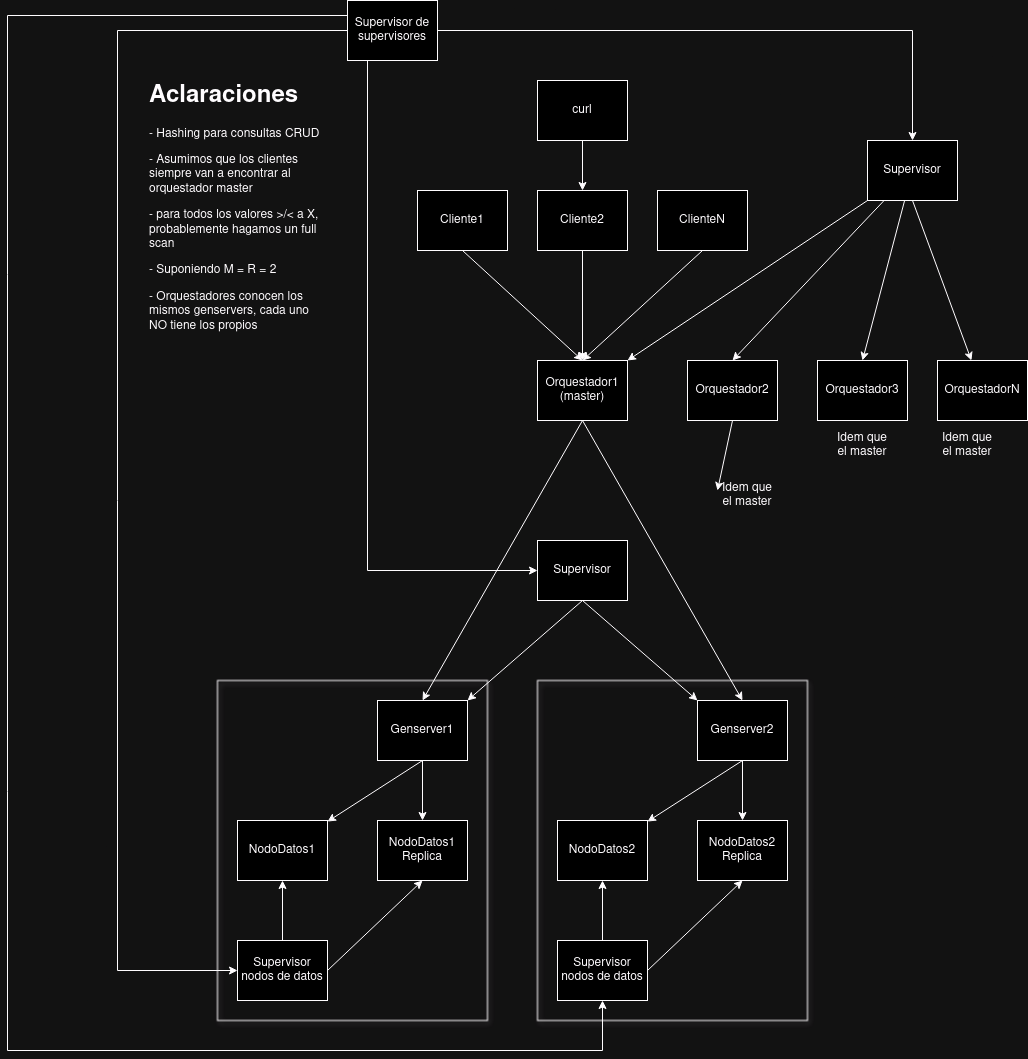

The diagram above was exported from draw.io. Its source (the exported page's mxGraphModel, read from the mxfile embedded in the PNG):
<mxGraphModel dx="3358" dy="2354" grid="1" gridSize="10" guides="1" tooltips="1" connect="1" arrows="1" fold="1" page="1" pageScale="1" pageWidth="850" pageHeight="1100" math="0" shadow="0">
  <root>
    <mxCell id="0" />
    <mxCell id="1" parent="0" />
    <mxCell id="qe7n5jUayhy7K_lzVDPH-15" style="edgeStyle=none;rounded=0;orthogonalLoop=1;jettySize=auto;html=1;exitX=0.5;exitY=1;exitDx=0;exitDy=0;entryX=0.5;entryY=0;entryDx=0;entryDy=0;" parent="1" source="BEEaG49dyAV84odfW7Qx-5" target="qe7n5jUayhy7K_lzVDPH-10" edge="1">
      <mxGeometry relative="1" as="geometry" />
    </mxCell>
    <mxCell id="BEEaG49dyAV84odfW7Qx-5" value="Orquestador1 (master)" style="rounded=0;whiteSpace=wrap;html=1;" parent="1" vertex="1">
      <mxGeometry x="360" y="290" width="90" height="60" as="geometry" />
    </mxCell>
    <mxCell id="L6V3DSgHUrPCXiAwNbHg-5" style="rounded=0;orthogonalLoop=1;jettySize=auto;html=1;exitX=0.5;exitY=1;exitDx=0;exitDy=0;entryX=0.5;entryY=0;entryDx=0;entryDy=0;" parent="1" source="BEEaG49dyAV84odfW7Qx-5" target="rwYgnQYRINfxA-6LdiGa-7" edge="1">
      <mxGeometry relative="1" as="geometry" />
    </mxCell>
    <mxCell id="LCpMiHiOsyGtnZy0033A-3" style="edgeStyle=none;rounded=0;orthogonalLoop=1;jettySize=auto;html=1;exitX=0.5;exitY=1;exitDx=0;exitDy=0;" parent="1" source="BEEaG49dyAV84odfW7Qx-6" edge="1">
      <mxGeometry relative="1" as="geometry">
        <mxPoint x="540" y="420" as="targetPoint" />
      </mxGeometry>
    </mxCell>
    <mxCell id="BEEaG49dyAV84odfW7Qx-6" value="Orquestador2" style="rounded=0;whiteSpace=wrap;html=1;" parent="1" vertex="1">
      <mxGeometry x="510" y="290" width="90" height="60" as="geometry" />
    </mxCell>
    <mxCell id="BEEaG49dyAV84odfW7Qx-13" style="edgeStyle=none;rounded=0;orthogonalLoop=1;jettySize=auto;html=1;exitX=0.5;exitY=1;exitDx=0;exitDy=0;entryX=0.5;entryY=0;entryDx=0;entryDy=0;" parent="1" source="BEEaG49dyAV84odfW7Qx-9" target="BEEaG49dyAV84odfW7Qx-5" edge="1">
      <mxGeometry relative="1" as="geometry" />
    </mxCell>
    <mxCell id="BEEaG49dyAV84odfW7Qx-9" value="Cliente1" style="rounded=0;whiteSpace=wrap;html=1;" parent="1" vertex="1">
      <mxGeometry x="240" y="120" width="90" height="60" as="geometry" />
    </mxCell>
    <mxCell id="BEEaG49dyAV84odfW7Qx-14" style="edgeStyle=none;rounded=0;orthogonalLoop=1;jettySize=auto;html=1;exitX=0.5;exitY=1;exitDx=0;exitDy=0;entryX=0.5;entryY=0;entryDx=0;entryDy=0;" parent="1" source="BEEaG49dyAV84odfW7Qx-10" target="BEEaG49dyAV84odfW7Qx-5" edge="1">
      <mxGeometry relative="1" as="geometry" />
    </mxCell>
    <mxCell id="BEEaG49dyAV84odfW7Qx-10" value="Cliente2" style="rounded=0;whiteSpace=wrap;html=1;" parent="1" vertex="1">
      <mxGeometry x="360" y="120" width="90" height="60" as="geometry" />
    </mxCell>
    <mxCell id="BEEaG49dyAV84odfW7Qx-15" style="edgeStyle=none;rounded=0;orthogonalLoop=1;jettySize=auto;html=1;exitX=0.5;exitY=1;exitDx=0;exitDy=0;entryX=0.5;entryY=0;entryDx=0;entryDy=0;" parent="1" source="BEEaG49dyAV84odfW7Qx-11" target="BEEaG49dyAV84odfW7Qx-5" edge="1">
      <mxGeometry relative="1" as="geometry" />
    </mxCell>
    <mxCell id="BEEaG49dyAV84odfW7Qx-11" value="ClienteN" style="rounded=0;whiteSpace=wrap;html=1;" parent="1" vertex="1">
      <mxGeometry x="480" y="120" width="90" height="60" as="geometry" />
    </mxCell>
    <mxCell id="rU3c24z_6jx2H74WiLgL-3" value="Orquestador3" style="rounded=0;whiteSpace=wrap;html=1;" parent="1" vertex="1">
      <mxGeometry x="640" y="290" width="90" height="60" as="geometry" />
    </mxCell>
    <mxCell id="9ux4Oef_1-vFdQ5cRAAr-1" value="" style="rounded=0;whiteSpace=wrap;html=1;shadow=1;fillColor=none;" parent="1" vertex="1">
      <mxGeometry x="40" y="610" width="270" height="340" as="geometry" />
    </mxCell>
    <mxCell id="rwYgnQYRINfxA-6LdiGa-3" value="NodoDatos1" style="rounded=0;whiteSpace=wrap;html=1;" parent="1" vertex="1">
      <mxGeometry x="60" y="750" width="90" height="60" as="geometry" />
    </mxCell>
    <mxCell id="rwYgnQYRINfxA-6LdiGa-4" value="&lt;div&gt;NodoDatos1&lt;/div&gt;&lt;div&gt;Replica&lt;/div&gt;" style="rounded=0;whiteSpace=wrap;html=1;" parent="1" vertex="1">
      <mxGeometry x="200" y="750" width="90" height="60" as="geometry" />
    </mxCell>
    <mxCell id="rwYgnQYRINfxA-6LdiGa-12" style="edgeStyle=none;rounded=0;orthogonalLoop=1;jettySize=auto;html=1;exitX=0.5;exitY=1;exitDx=0;exitDy=0;" parent="1" source="rwYgnQYRINfxA-6LdiGa-7" target="rwYgnQYRINfxA-6LdiGa-3" edge="1">
      <mxGeometry relative="1" as="geometry" />
    </mxCell>
    <mxCell id="rwYgnQYRINfxA-6LdiGa-13" style="edgeStyle=none;rounded=0;orthogonalLoop=1;jettySize=auto;html=1;exitX=0.5;exitY=1;exitDx=0;exitDy=0;entryX=0.5;entryY=0;entryDx=0;entryDy=0;" parent="1" source="rwYgnQYRINfxA-6LdiGa-7" target="rwYgnQYRINfxA-6LdiGa-4" edge="1">
      <mxGeometry relative="1" as="geometry" />
    </mxCell>
    <mxCell id="rwYgnQYRINfxA-6LdiGa-7" value="Genserver1" style="rounded=0;whiteSpace=wrap;html=1;" parent="1" vertex="1">
      <mxGeometry x="200" y="630" width="90" height="60" as="geometry" />
    </mxCell>
    <mxCell id="rwYgnQYRINfxA-6LdiGa-10" style="edgeStyle=none;rounded=0;orthogonalLoop=1;jettySize=auto;html=1;exitX=0.5;exitY=0;exitDx=0;exitDy=0;entryX=0.5;entryY=1;entryDx=0;entryDy=0;" parent="1" source="rwYgnQYRINfxA-6LdiGa-8" target="rwYgnQYRINfxA-6LdiGa-3" edge="1">
      <mxGeometry relative="1" as="geometry">
        <mxPoint x="70" y="761.6129032258063" as="targetPoint" />
      </mxGeometry>
    </mxCell>
    <mxCell id="rwYgnQYRINfxA-6LdiGa-8" value="Supervisor nodos de datos" style="rounded=0;whiteSpace=wrap;html=1;" parent="1" vertex="1">
      <mxGeometry x="60" y="870" width="90" height="60" as="geometry" />
    </mxCell>
    <mxCell id="L6V3DSgHUrPCXiAwNbHg-3" value="" style="endArrow=classic;html=1;rounded=0;entryX=0.5;entryY=1;entryDx=0;entryDy=0;exitX=1;exitY=0.5;exitDx=0;exitDy=0;" parent="1" source="rwYgnQYRINfxA-6LdiGa-8" target="rwYgnQYRINfxA-6LdiGa-4" edge="1">
      <mxGeometry width="50" height="50" relative="1" as="geometry">
        <mxPoint x="120" y="870" as="sourcePoint" />
        <mxPoint x="280" y="910" as="targetPoint" />
      </mxGeometry>
    </mxCell>
    <mxCell id="BEEaG49dyAV84odfW7Qx-7" value="OrquestadorN" style="rounded=0;whiteSpace=wrap;html=1;" parent="1" vertex="1">
      <mxGeometry x="760" y="290" width="90" height="60" as="geometry" />
    </mxCell>
    <mxCell id="LCpMiHiOsyGtnZy0033A-9" style="edgeStyle=none;rounded=0;orthogonalLoop=1;jettySize=auto;html=1;exitX=0.5;exitY=1;exitDx=0;exitDy=0;entryX=0.5;entryY=0;entryDx=0;entryDy=0;" parent="1" source="OF7F_jCNRdNMhcOmiNLO-2" target="BEEaG49dyAV84odfW7Qx-10" edge="1">
      <mxGeometry relative="1" as="geometry" />
    </mxCell>
    <mxCell id="OF7F_jCNRdNMhcOmiNLO-2" value="curl" style="rounded=0;whiteSpace=wrap;html=1;" parent="1" vertex="1">
      <mxGeometry x="360" y="10" width="90" height="60" as="geometry" />
    </mxCell>
    <mxCell id="qe7n5jUayhy7K_lzVDPH-3" style="edgeStyle=none;rounded=0;orthogonalLoop=1;jettySize=auto;html=1;exitX=0.5;exitY=1;exitDx=0;exitDy=0;entryX=1;entryY=0;entryDx=0;entryDy=0;" parent="1" source="qe7n5jUayhy7K_lzVDPH-1" target="rwYgnQYRINfxA-6LdiGa-7" edge="1">
      <mxGeometry relative="1" as="geometry" />
    </mxCell>
    <mxCell id="qe7n5jUayhy7K_lzVDPH-14" style="edgeStyle=none;rounded=0;orthogonalLoop=1;jettySize=auto;html=1;exitX=0.5;exitY=1;exitDx=0;exitDy=0;entryX=0;entryY=0;entryDx=0;entryDy=0;" parent="1" source="qe7n5jUayhy7K_lzVDPH-1" target="qe7n5jUayhy7K_lzVDPH-10" edge="1">
      <mxGeometry relative="1" as="geometry" />
    </mxCell>
    <mxCell id="qe7n5jUayhy7K_lzVDPH-1" value="Supervisor" style="rounded=0;whiteSpace=wrap;html=1;" parent="1" vertex="1">
      <mxGeometry x="360" y="470" width="90" height="60" as="geometry" />
    </mxCell>
    <mxCell id="qe7n5jUayhy7K_lzVDPH-5" value="" style="rounded=0;whiteSpace=wrap;html=1;shadow=1;fillColor=none;" parent="1" vertex="1">
      <mxGeometry x="360" y="610" width="270" height="340" as="geometry" />
    </mxCell>
    <mxCell id="qe7n5jUayhy7K_lzVDPH-6" value="NodoDatos2" style="rounded=0;whiteSpace=wrap;html=1;" parent="1" vertex="1">
      <mxGeometry x="380" y="750" width="90" height="60" as="geometry" />
    </mxCell>
    <mxCell id="qe7n5jUayhy7K_lzVDPH-7" value="&lt;div&gt;NodoDatos2&lt;/div&gt;&lt;div&gt;Replica&lt;/div&gt;" style="rounded=0;whiteSpace=wrap;html=1;" parent="1" vertex="1">
      <mxGeometry x="520" y="750" width="90" height="60" as="geometry" />
    </mxCell>
    <mxCell id="qe7n5jUayhy7K_lzVDPH-8" style="edgeStyle=none;rounded=0;orthogonalLoop=1;jettySize=auto;html=1;exitX=0.5;exitY=1;exitDx=0;exitDy=0;" parent="1" source="qe7n5jUayhy7K_lzVDPH-10" target="qe7n5jUayhy7K_lzVDPH-6" edge="1">
      <mxGeometry relative="1" as="geometry" />
    </mxCell>
    <mxCell id="qe7n5jUayhy7K_lzVDPH-9" style="edgeStyle=none;rounded=0;orthogonalLoop=1;jettySize=auto;html=1;exitX=0.5;exitY=1;exitDx=0;exitDy=0;entryX=0.5;entryY=0;entryDx=0;entryDy=0;" parent="1" source="qe7n5jUayhy7K_lzVDPH-10" target="qe7n5jUayhy7K_lzVDPH-7" edge="1">
      <mxGeometry relative="1" as="geometry" />
    </mxCell>
    <mxCell id="qe7n5jUayhy7K_lzVDPH-10" value="Genserver2" style="rounded=0;whiteSpace=wrap;html=1;" parent="1" vertex="1">
      <mxGeometry x="520" y="630" width="90" height="60" as="geometry" />
    </mxCell>
    <mxCell id="qe7n5jUayhy7K_lzVDPH-11" style="edgeStyle=none;rounded=0;orthogonalLoop=1;jettySize=auto;html=1;exitX=0.5;exitY=0;exitDx=0;exitDy=0;entryX=0.5;entryY=1;entryDx=0;entryDy=0;" parent="1" source="qe7n5jUayhy7K_lzVDPH-12" target="qe7n5jUayhy7K_lzVDPH-6" edge="1">
      <mxGeometry relative="1" as="geometry">
        <mxPoint x="390" y="761.6129032258063" as="targetPoint" />
      </mxGeometry>
    </mxCell>
    <mxCell id="qe7n5jUayhy7K_lzVDPH-12" value="Supervisor nodos de datos" style="rounded=0;whiteSpace=wrap;html=1;" parent="1" vertex="1">
      <mxGeometry x="380" y="870" width="90" height="60" as="geometry" />
    </mxCell>
    <mxCell id="qe7n5jUayhy7K_lzVDPH-13" value="" style="endArrow=classic;html=1;rounded=0;entryX=0.5;entryY=1;entryDx=0;entryDy=0;exitX=1;exitY=0.5;exitDx=0;exitDy=0;" parent="1" source="qe7n5jUayhy7K_lzVDPH-12" target="qe7n5jUayhy7K_lzVDPH-7" edge="1">
      <mxGeometry width="50" height="50" relative="1" as="geometry">
        <mxPoint x="440" y="870" as="sourcePoint" />
        <mxPoint x="600" y="910" as="targetPoint" />
      </mxGeometry>
    </mxCell>
    <mxCell id="uUv83t4_zPkxrKxOCII3-2" style="rounded=0;orthogonalLoop=1;jettySize=auto;html=1;entryX=0.5;entryY=0;entryDx=0;entryDy=0;" parent="1" source="uUv83t4_zPkxrKxOCII3-1" target="BEEaG49dyAV84odfW7Qx-6" edge="1">
      <mxGeometry relative="1" as="geometry" />
    </mxCell>
    <mxCell id="G4gXyTt3_DRv9qxkfs-L-2" style="rounded=0;orthogonalLoop=1;jettySize=auto;html=1;exitX=0.5;exitY=1;exitDx=0;exitDy=0;" parent="1" source="uUv83t4_zPkxrKxOCII3-1" target="BEEaG49dyAV84odfW7Qx-7" edge="1">
      <mxGeometry relative="1" as="geometry" />
    </mxCell>
    <mxCell id="G4gXyTt3_DRv9qxkfs-L-3" style="rounded=0;orthogonalLoop=1;jettySize=auto;html=1;entryX=0.5;entryY=0;entryDx=0;entryDy=0;" parent="1" source="uUv83t4_zPkxrKxOCII3-1" target="rU3c24z_6jx2H74WiLgL-3" edge="1">
      <mxGeometry relative="1" as="geometry" />
    </mxCell>
    <mxCell id="uUv83t4_zPkxrKxOCII3-1" value="Supervisor" style="rounded=0;whiteSpace=wrap;html=1;" parent="1" vertex="1">
      <mxGeometry x="690" y="70" width="90" height="60" as="geometry" />
    </mxCell>
    <mxCell id="uUv83t4_zPkxrKxOCII3-5" style="edgeStyle=orthogonalEdgeStyle;rounded=0;orthogonalLoop=1;jettySize=auto;html=1;entryX=0.5;entryY=0;entryDx=0;entryDy=0;" parent="1" source="uUv83t4_zPkxrKxOCII3-3" target="uUv83t4_zPkxrKxOCII3-1" edge="1">
      <mxGeometry relative="1" as="geometry" />
    </mxCell>
    <mxCell id="uUv83t4_zPkxrKxOCII3-6" style="edgeStyle=orthogonalEdgeStyle;rounded=0;orthogonalLoop=1;jettySize=auto;html=1;entryX=0;entryY=0.5;entryDx=0;entryDy=0;" parent="1" source="uUv83t4_zPkxrKxOCII3-3" target="qe7n5jUayhy7K_lzVDPH-1" edge="1">
      <mxGeometry relative="1" as="geometry">
        <Array as="points">
          <mxPoint x="190" y="500" />
        </Array>
      </mxGeometry>
    </mxCell>
    <mxCell id="31biQcIX4a6xoz_FHP1L-2" style="edgeStyle=orthogonalEdgeStyle;rounded=0;orthogonalLoop=1;jettySize=auto;html=1;exitX=0;exitY=0.5;exitDx=0;exitDy=0;entryX=0;entryY=0.5;entryDx=0;entryDy=0;" parent="1" source="uUv83t4_zPkxrKxOCII3-3" target="rwYgnQYRINfxA-6LdiGa-8" edge="1">
      <mxGeometry relative="1" as="geometry">
        <Array as="points">
          <mxPoint x="-60" y="-40" />
          <mxPoint x="-60" y="900" />
        </Array>
      </mxGeometry>
    </mxCell>
    <mxCell id="31biQcIX4a6xoz_FHP1L-4" style="edgeStyle=orthogonalEdgeStyle;rounded=0;orthogonalLoop=1;jettySize=auto;html=1;exitX=0;exitY=0.25;exitDx=0;exitDy=0;entryX=0.5;entryY=1;entryDx=0;entryDy=0;" parent="1" source="uUv83t4_zPkxrKxOCII3-3" target="qe7n5jUayhy7K_lzVDPH-12" edge="1">
      <mxGeometry relative="1" as="geometry">
        <Array as="points">
          <mxPoint x="-170" y="-55" />
          <mxPoint x="-170" y="980" />
          <mxPoint x="425" y="980" />
        </Array>
      </mxGeometry>
    </mxCell>
    <mxCell id="uUv83t4_zPkxrKxOCII3-3" value="Supervisor de supervisores" style="rounded=0;whiteSpace=wrap;html=1;" parent="1" vertex="1">
      <mxGeometry x="170" y="-70" width="90" height="60" as="geometry" />
    </mxCell>
    <mxCell id="G4gXyTt3_DRv9qxkfs-L-4" style="rounded=0;orthogonalLoop=1;jettySize=auto;html=1;" parent="1" source="uUv83t4_zPkxrKxOCII3-1" target="BEEaG49dyAV84odfW7Qx-5" edge="1">
      <mxGeometry relative="1" as="geometry" />
    </mxCell>
    <mxCell id="LCpMiHiOsyGtnZy0033A-4" value="Idem que el master" style="text;html=1;align=center;verticalAlign=middle;whiteSpace=wrap;rounded=0;" parent="1" vertex="1">
      <mxGeometry x="540" y="410" width="60" height="30" as="geometry" />
    </mxCell>
    <mxCell id="LCpMiHiOsyGtnZy0033A-5" value="Idem que el master" style="text;html=1;align=center;verticalAlign=middle;whiteSpace=wrap;rounded=0;" parent="1" vertex="1">
      <mxGeometry x="655" y="360" width="60" height="30" as="geometry" />
    </mxCell>
    <mxCell id="LCpMiHiOsyGtnZy0033A-6" value="Idem que el master" style="text;html=1;align=center;verticalAlign=middle;whiteSpace=wrap;rounded=0;" parent="1" vertex="1">
      <mxGeometry x="760" y="360" width="60" height="30" as="geometry" />
    </mxCell>
    <mxCell id="6hY0TQ9RIpZDhleDegy--1" value="&lt;h1 style=&quot;margin-top: 0px;&quot;&gt;Aclaraciones&lt;/h1&gt;&lt;p&gt;- Hashing para consultas CRUD&lt;/p&gt;&lt;p&gt;- Asumimos que los clientes siempre van a encontrar al orquestador master&lt;/p&gt;&lt;p&gt;- para todos los valores &amp;gt;/&amp;lt; a X, probablemente hagamos un full scan&lt;/p&gt;&lt;p&gt;- Suponiendo M = R = 2&lt;/p&gt;&lt;p&gt;- Orquestadores conocen los mismos genservers, cada uno NO tiene los propios&lt;/p&gt;" style="text;html=1;whiteSpace=wrap;overflow=hidden;rounded=0;" parent="1" vertex="1">
      <mxGeometry x="-30" y="5" width="180" height="290" as="geometry" />
    </mxCell>
  </root>
</mxGraphModel>